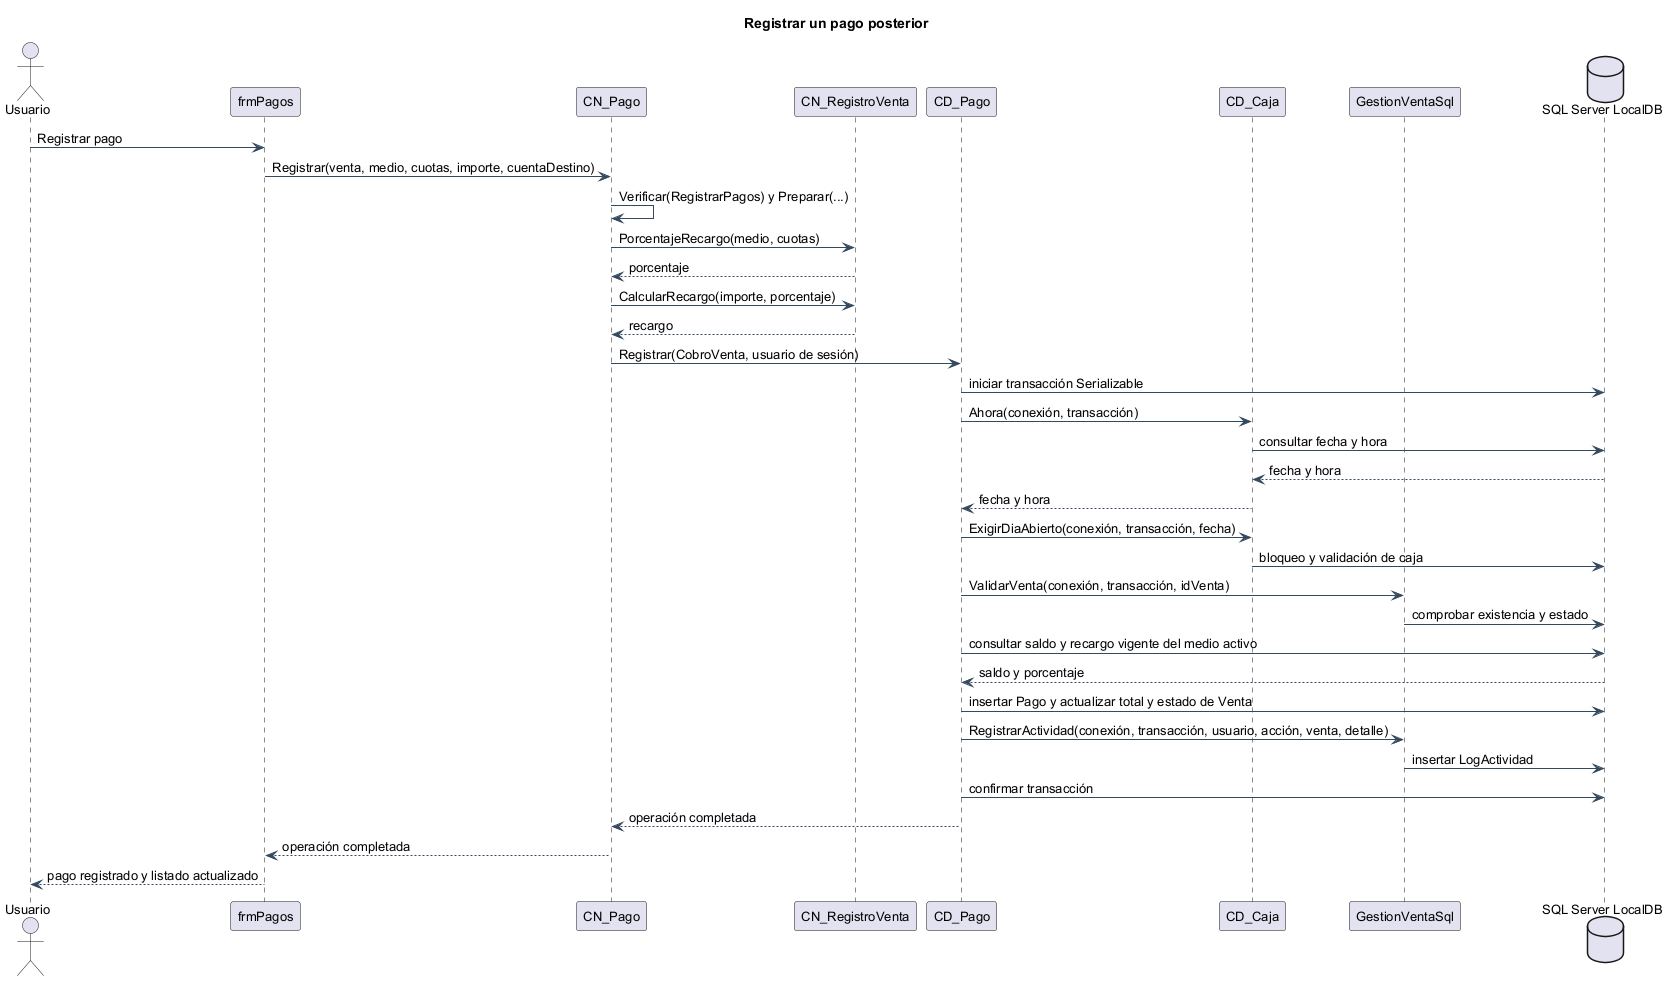

The diagram above was rendered by PlantUML. Its source (embedded in the PNG):
@startuml
!pragma layout smetana
skinparam backgroundColor white
skinparam defaultFontName Arial
skinparam defaultFontSize 13
skinparam shadowing false
skinparam ArrowColor #34495E
skinparam packageStyle rectangle
title Registrar un pago posterior
actor Usuario as U
participant "frmPagos" as F
participant "CN_Pago" as N
participant "CN_RegistroVenta" as CAL
participant "CD_Pago" as D
participant "CD_Caja" as C
participant "GestionVentaSql" as G
database "SQL Server LocalDB" as B
U -> F : Registrar pago
F -> N : Registrar(venta, medio, cuotas, importe, cuentaDestino)
N -> N : Verificar(RegistrarPagos) y Preparar(...)
N -> CAL : PorcentajeRecargo(medio, cuotas)
CAL --> N : porcentaje
N -> CAL : CalcularRecargo(importe, porcentaje)
CAL --> N : recargo
N -> D : Registrar(CobroVenta, usuario de sesión)
D -> B : iniciar transacción Serializable
D -> C : Ahora(conexión, transacción)
C -> B : consultar fecha y hora
B --> C : fecha y hora
C --> D : fecha y hora
D -> C : ExigirDiaAbierto(conexión, transacción, fecha)
C -> B : bloqueo y validación de caja
D -> G : ValidarVenta(conexión, transacción, idVenta)
G -> B : comprobar existencia y estado
D -> B : consultar saldo y recargo vigente del medio activo
B --> D : saldo y porcentaje
D -> B : insertar Pago y actualizar total y estado de Venta
D -> G : RegistrarActividad(conexión, transacción, usuario, acción, venta, detalle)
G -> B : insertar LogActividad
D -> B : confirmar transacción
D --> N : operación completada
N --> F : operación completada
F --> U : pago registrado y listado actualizado
@enduml